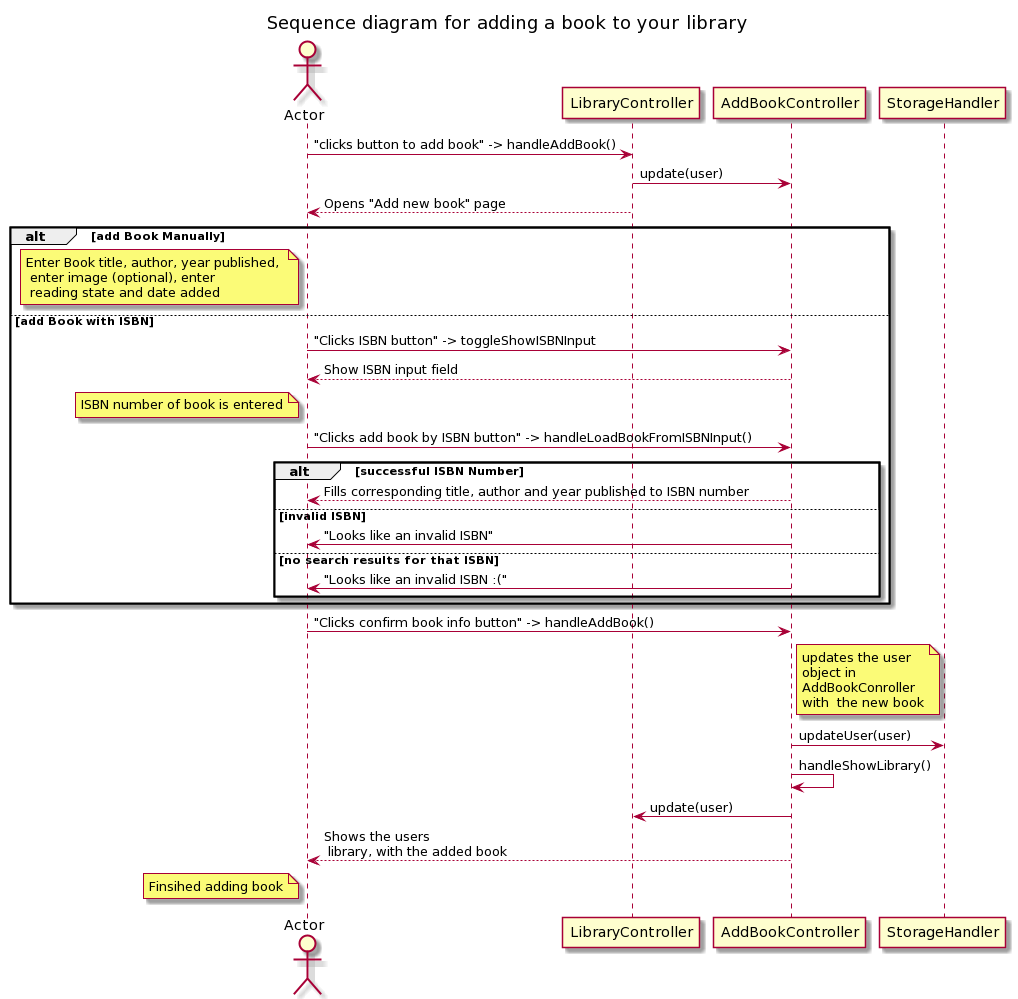

The diagram above was rendered by PlantUML. Its source (embedded in the PNG):
@startuml
title Sequence diagram for adding a book to your library
Actor Actor
participant LibraryController
participant AddBookController
participant StorageHandler


Actor -> LibraryController: "clicks button to add book" -> handleAddBook()
LibraryController -> AddBookController: update(user)
LibraryController --> Actor: Opens "Add new book" page

alt add Book Manually
    note left of Actor: Enter Book title, author, year published, \n enter image (optional), enter \n reading state and date added

else add Book with ISBN
    Actor -> AddBookController: "Clicks ISBN button" -> toggleShowISBNInput
    AddBookController --> Actor: Show ISBN input field
    note left of Actor: ISBN number of book is entered
    Actor -> AddBookController: "Clicks add book by ISBN button" -> handleLoadBookFromISBNInput()
    alt successful ISBN Number
        Actor <-- AddBookController: Fills corresponding title, author and year published to ISBN number
   else invalid ISBN
        Actor <- AddBookController: "Looks like an invalid ISBN"
    else no search results for that ISBN
        Actor <- AddBookController: "Looks like an invalid ISBN :("

end
end
    Actor -> AddBookController: "Clicks confirm book info button" -> handleAddBook()
    note right of AddBookController: updates the user \nobject in \nAddBookConroller \nwith  the new book
    AddBookController -> StorageHandler: updateUser(user)
    AddBookController -> AddBookController: handleShowLibrary()
    LibraryController <- AddBookController: update(user)
    AddBookController --> Actor: Shows the users\n library, with the added book

note left of Actor: Finsihed adding book
@enduml